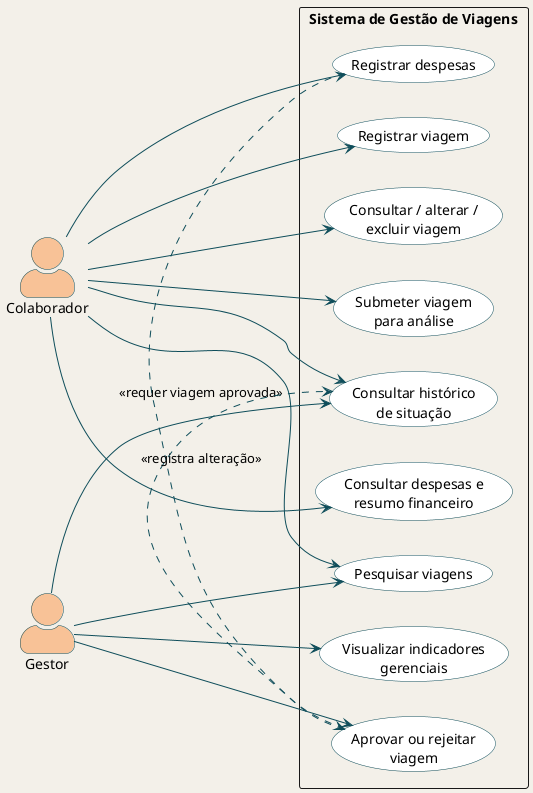

The diagram above was rendered by PlantUML. Its source (embedded in the PNG):
@startuml
left to right direction
skinparam backgroundColor #F3F0E9
skinparam packageStyle rectangle
skinparam shadowing false
skinparam actorStyle awesome
skinparam usecase {
  BackgroundColor #FFFFFF
  BorderColor #0E4D5A
  ArrowColor #0E4D5A
}
skinparam actor {
  BorderColor #0E4D5A
  BackgroundColor #F8C297
}

actor "Colaborador" as Colaborador
actor "Gestor" as Gestor

rectangle "Sistema de Gestão de Viagens" {
  usecase "Registrar viagem" as UC1
  usecase "Consultar / alterar /\nexcluir viagem" as UC2
  usecase "Submeter viagem\npara análise" as UC3
  usecase "Aprovar ou rejeitar\nviagem" as UC4
  usecase "Consultar histórico\nde situação" as UC5
  usecase "Registrar despesas" as UC6
  usecase "Consultar despesas e\nresumo financeiro" as UC7
  usecase "Pesquisar viagens" as UC8
  usecase "Visualizar indicadores\ngerenciais" as UC9
}

Colaborador --> UC1
Colaborador --> UC2
Colaborador --> UC3
Colaborador --> UC5
Colaborador --> UC6
Colaborador --> UC7
Colaborador --> UC8
Gestor --> UC4
Gestor --> UC5
Gestor --> UC8
Gestor --> UC9
UC6 .> UC4 : <<requer viagem aprovada>>
UC4 .> UC5 : <<registra alteração>>
@enduml